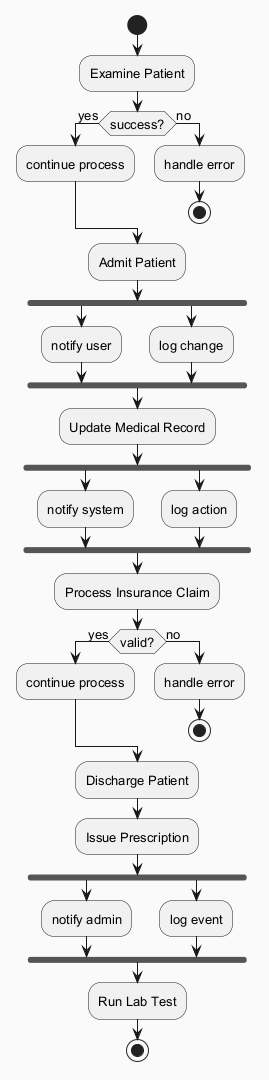

The diagram above was rendered by PlantUML. Its source (embedded in the PNG):
@startuml
skinparam backgroundColor #FAFAFA
skinparam classBackgroundColor #FFF3E0
skinparam classBorderColor #E65100
skinparam defaultFontSize 13
start
:Examine Patient;
if (success?) then (yes)
:continue process;
else (no)
:handle error;
stop
endif
:Admit Patient;
fork
:notify user;
fork again
:log change;
end fork
:Update Medical Record;
fork
:notify system;
fork again
:log action;
end fork
:Process Insurance Claim;
if (valid?) then (yes)
:continue process;
else (no)
:handle error;
stop
endif
:Discharge Patient;
:Issue Prescription;
fork
:notify admin;
fork again
:log event;
end fork
:Run Lab Test;
stop
@enduml